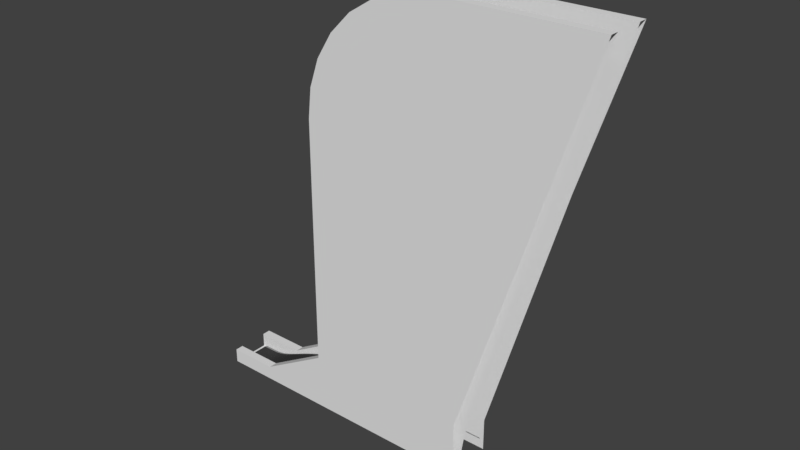 # Source: Track2.blend  (saved by Blender 2.79.0; exported with 4.5.12 LTS)
import bpy
from mathutils import Matrix  # noqa: F401  (used for matrix-valued properties, if any)

bpy.ops.wm.read_factory_settings(use_empty=True)
scene = bpy.context.scene
scene.name = 'Scene'

# ---- collections
col_collection_1 = bpy.data.collections.new('Collection 1'); scene.collection.children.link(col_collection_1)

# ---- materials (node trees are filled in below, after node groups)
mat_trackmaterial = bpy.data.materials.new('TrackMaterial')
mat_trackmaterial.alpha_threshold = 0.0
mat_trackmaterial.roughness = 0.5
mat_guardmaterial = bpy.data.materials.new('GuardMaterial')
mat_guardmaterial.alpha_threshold = 0.0
mat_guardmaterial.diffuse_color = (0.3108, 0.3108, 0.3108, 1.0)
mat_guardmaterial.roughness = 0.5
mat_guardmaterial.line_color = (0.0, 0.0, 0.0, 1.0)

# ---- node groups
ng_auto_smooth = bpy.data.node_groups.new('Auto Smooth', 'GeometryNodeTree')
_s = ng_auto_smooth.interface.new_socket(name='Geometry', in_out='OUTPUT', socket_type='NodeSocketGeometry')
_s = ng_auto_smooth.interface.new_socket(name='Geometry', in_out='INPUT', socket_type='NodeSocketGeometry')
_s = ng_auto_smooth.interface.new_socket(name='Angle', in_out='INPUT', socket_type='NodeSocketFloat')
_s.subtype = 'ANGLE'
_s.min_value = 0.0
_s.max_value = 3.142
ng_auto_smooth.is_modifier = True
_N = ng_auto_smooth.nodes; _L = ng_auto_smooth.links
n0 = _N.new('NodeGroupOutput'); n0.name = 'Group Output'; n0.location = (480, -100)
n1 = _N.new('NodeGroupInput'); n1.name = 'Group Input'; n1.location = (-420, -300)
n2 = _N.new('NodeGroupInput'); n2.name = 'Group Input.001'; n2.location = (-60, -100)
n3 = _N.new('GeometryNodeSetShadeSmooth'); n3.name = 'Set Shade Smooth'; n3.location = (120, -100)
n3.domain = 'EDGE'
n4 = _N.new('GeometryNodeSetShadeSmooth'); n4.name = 'Set Shade Smooth.001'; n4.location = (300, -100)
n5 = _N.new('GeometryNodeInputMeshEdgeAngle'); n5.name = 'Edge Angle'; n5.location = (-420, -220)
n6 = _N.new('GeometryNodeInputEdgeSmooth'); n6.name = 'Is Edge Smooth'; n6.location = (-60, -160)
n7 = _N.new('GeometryNodeInputShadeSmooth'); n7.name = 'Is Face Smooth'; n7.location = (-240, -340)
n8 = _N.new('FunctionNodeBooleanMath'); n8.name = 'Boolean Math'; n8.location = (-60, -220)
n9 = _N.new('FunctionNodeCompare'); n9.name = 'Compare'; n9.location = (-240, -180)
n9.operation = 'LESS_EQUAL'
_L.new(n5.outputs[0], n9.inputs[0])
_L.new(n4.outputs[0], n0.inputs[0])
_L.new(n1.outputs[1], n9.inputs[1])
_L.new(n9.outputs[0], n8.inputs[0])
_L.new(n7.outputs[0], n8.inputs[1])
_L.new(n2.outputs[0], n3.inputs[0])
_L.new(n6.outputs[0], n3.inputs[1])
_L.new(n3.outputs[0], n4.inputs[0])
_L.new(n8.outputs[0], n3.inputs[2])
n0.is_active_output = True

# ---- material node trees
mat_trackmaterial.use_nodes = True; mat_trackmaterial.node_tree.nodes.clear()
_N = mat_trackmaterial.node_tree.nodes; _L = mat_trackmaterial.node_tree.links
n0 = _N.new('ShaderNodeOutputMaterial'); n0.name = 'Material Output'; n0.location = (300, 300)
n1 = _N.new('ShaderNodeBsdfDiffuse'); n1.name = 'Diffuse BSDF'; n1.location = (10, 300)
n1.inputs[0].default_value = (0.05222, 0.05222, 0.05222, 1.0)
_L.new(n1.outputs[0], n0.inputs[0])
n0.is_active_output = True

# ---- world
world_world = bpy.data.worlds.new('World'); scene.world = world_world
world_world.color = (0.05088, 0.05088, 0.05088)
world_world.use_sun_shadow = False
world_world.sun_shadow_jitter_overblur = 0.0
world_world.cycles.sampling_method = 'MANUAL'

# ---- meshes
me_plane = bpy.data.meshes.new('Plane')
me_plane.from_pydata([(-15.14, -13.58, -1.905), (13.58, -13.58, -1.905), (13.58, -8.729, -1.905), (-15.14, -8.729, -1.905), (-15.14, 0.0, -1.905), (13.58, 0.0, -1.905), (-15.14, -13.58, 6.418), (13.58, -13.58, 6.418), (13.58, -8.729, 6.418), (-15.14, -8.729, 6.418), (53.78, -13.58, -1.905), (53.78, -8.729, 8.847), (53.78, 0.0, 8.847), (53.78, -13.58, 29.97), (53.78, -8.729, 29.97), (53.78, -13.58, 141.1), (53.78, -8.729, 141.1), (218.1, -13.58, 248.6), (218.1, -8.729, 248.6), (191.6, -8.729, 159.1), (129.8, -13.58, 248.6), (53.78, -13.58, 172.5), (112.9, -13.58, 246.7), (96.84, -13.58, 241.0), (82.42, -13.58, 232.0), (70.38, -13.58, 219.9), (61.31, -13.58, 205.5), (55.69, -13.58, 189.4), (53.78, -8.729, 172.5), (129.8, -8.729, 248.6), (55.69, -8.729, 189.4), (61.31, -8.729, 205.5), (70.38, -8.729, 219.9), (82.42, -8.729, 232.0), (96.84, -8.729, 241.0), (112.9, -8.729, 246.7), (148.2, -13.58, -1.905), (148.2, -13.58, 29.97), (151.7, -8.729, 22.12), (149.6, -8.729, 8.847)], [], [(8, 7, 13, 14), (3, 2, 5, 4), (6, 7, 8, 9), (2, 8, 14, 11), (2, 3, 9, 8), (0, 1, 7, 6), (5, 2, 11, 12), (7, 1, 10, 13), (14, 13, 15, 16), (28, 30, 31, 32, 33, 34, 35, 29, 18, 19, 16), (16, 15, 21, 28), (20, 29, 35, 22), (22, 35, 34, 23), (23, 34, 33, 24), (24, 33, 32, 25), (25, 32, 31, 26), (26, 31, 30, 27), (27, 30, 28, 21), (29, 20, 17, 18), (13, 10, 36, 37), (14, 38, 39, 11), (22, 23, 24, 25, 26, 27, 21, 15, 17, 20), (15, 13, 37, 17), (16, 19, 38, 14)])
me_plane.use_remesh_preserve_volume = False
me_plane.use_remesh_preserve_attributes = False
me_plane.use_mirror_vertex_groups = False
me_plane.update()
me_cuguardbevel = bpy.data.meshes.new('CUGuardBevel')
me_cuguardbevel.from_pydata([(-0.0004586, -8.107, -0.6089), (4.366, -7.081, -1.277), (4.366, -7.81, -0.9165), (4.366, -8.107, -0.6089), (-0.0004586, 6.81e-07, 0.1578), (4.366, 1.362e-06, 0.1578), (4.366, -6.714, -1.363), (-0.0004586, -7.081, -1.277), (-0.0004586, -7.498, -1.11), (-0.0004586, -6.714, -1.363), (-0.0004586, -7.81, -0.9165), (0.7272, 6.81e-07, -1.437), (1.455, 6.81e-07, -1.437), (0.7272, -8.107, -0.6089), (1.455, -8.107, -0.6089), (2.183, -8.107, -0.6089), (2.91, -8.107, -0.6089), (3.638, -8.107, -0.6089), (3.638, 1.248e-06, 0.1578), (2.91, 1.135e-06, 0.1578), (2.183, 1.021e-06, 0.1578), (1.455, 9.08e-07, 0.1578), (0.7272, 7.945e-07, 0.1578), (2.183, 6.81e-07, -1.437), (2.91, 1.362e-06, -1.437), (3.638, 1.362e-06, -1.437), (3.638, -8.107, -0.67), (2.91, -8.107, -0.67), (-0.0004586, -7.81, -0.3624), (-0.0004586, -6.714, 0.08372), (-0.0004586, -7.498, -0.1687), (-0.0004586, -7.081, -0.001643), (4.366, -6.714, 0.08372), (4.366, -7.81, -0.3624), (4.366, -7.081, -0.001643), (4.366, -7.498, -0.1687), (3.638, -6.714, 0.08372), (3.638, -7.81, -0.3624), (3.638, -7.081, -0.001643), (3.638, -7.498, -0.1687), (2.91, -6.714, 0.08372), (2.91, -7.81, -0.3624), (2.91, -7.081, -0.001643), (2.91, -7.498, -0.1687), (2.183, -6.714, 0.08372), (2.183, -7.81, -0.3624), (2.183, -7.081, -0.001643), (2.183, -7.498, -0.1687), (1.455, -6.714, 0.08372), (1.455, -7.81, -0.3624), (1.455, -7.081, -0.001643), (1.455, -7.498, -0.1687), (0.7272, -7.81, -0.3624), (0.7272, -6.714, 0.08372), (0.7272, -7.498, -0.1687), (0.7272, -7.081, -0.001643), (-0.0004586, -6.411, 0.1286), (-0.0004586, -5.955, 0.1578), (-0.0004586, -6.186, 0.1493), (4.366, -5.955, 0.1578), (4.366, -6.411, 0.1286), (4.366, -6.186, 0.1493), (0.7272, -6.411, 0.1286), (0.7272, -5.955, 0.1578), (0.7272, -6.186, 0.1493), (1.455, -6.411, 0.1286), (1.455, -5.955, 0.1578), (1.455, -6.186, 0.1493), (2.183, -6.411, 0.1286), (2.183, -5.955, 0.1578), (2.183, -6.186, 0.1493), (2.91, -6.411, 0.1286), (2.91, -5.955, 0.1578), (2.91, -6.186, 0.1493), (3.638, -5.955, 0.1578), (3.638, -6.411, 0.1286), (3.638, -6.186, 0.1493), (2.183, -8.107, -0.67), (1.455, -8.107, -0.67), (0.7272, -8.107, -0.67), (4.366, 1.362e-06, -1.437), (-0.0004586, 6.81e-07, -1.437), (4.366, -8.107, -0.67), (-0.0004586, -8.107, -0.67), (4.366, -7.498, -1.11), (3.638, -6.714, -1.363), (3.638, -7.81, -0.9165), (3.638, -7.081, -1.277), (3.638, -7.498, -1.11), (2.91, -6.714, -1.363), (2.91, -7.81, -0.9165), (2.91, -7.081, -1.277), (2.91, -7.498, -1.11), (2.183, -6.714, -1.363), (2.183, -7.81, -0.9165), (2.183, -7.081, -1.277), (2.183, -7.498, -1.11), (1.455, -6.714, -1.363), (1.455, -7.81, -0.9165), (1.455, -7.081, -1.277), (1.455, -7.498, -1.11), (0.7272, -7.81, -0.9165), (0.7272, -6.714, -1.363), (0.7272, -7.498, -1.11), (0.7272, -7.081, -1.277), (-0.0004586, -6.411, -1.407), (-0.0004586, -5.955, -1.437), (-0.0004586, -6.186, -1.428), (4.366, -5.955, -1.437), (4.366, -6.411, -1.407), (4.366, -6.186, -1.428), (0.7272, -6.411, -1.407), (0.7272, -5.955, -1.437), (0.7272, -6.186, -1.428), (1.455, -6.411, -1.407), (1.455, -5.955, -1.437), (1.455, -6.186, -1.428), (2.183, -6.411, -1.407), (2.183, -5.955, -1.437), (2.183, -6.186, -1.428), (2.91, -6.411, -1.407), (2.91, -5.955, -1.437), (2.91, -6.186, -1.428), (3.638, -5.955, -1.437), (3.638, -6.411, -1.407), (3.638, -6.186, -1.428)], [], [(85, 87, 91, 89), (115, 12, 23, 118), (45, 15, 16, 41), (104, 103, 8, 7), (103, 101, 10, 8), (112, 11, 12, 115), (106, 81, 11, 112), (123, 25, 80, 108), (94, 90, 27, 77), (74, 59, 5, 18), (57, 63, 22, 4), (63, 66, 21, 22), (66, 69, 20, 21), (69, 72, 19, 20), (41, 16, 17, 37), (52, 13, 14, 49), (49, 14, 15, 45), (101, 98, 78, 79), (86, 2, 82, 26), (102, 104, 7, 9), (37, 17, 3, 33), (72, 74, 18, 19), (1, 84, 88, 87), (53, 29, 31, 55), (55, 31, 30, 54), (54, 30, 28, 52), (32, 36, 38, 34), (34, 38, 39, 35), (35, 39, 37, 33), (36, 40, 42, 38), (38, 42, 43, 39), (39, 43, 41, 37), (40, 44, 46, 42), (42, 46, 47, 43), (43, 47, 45, 41), (44, 48, 50, 46), (46, 50, 51, 47), (47, 51, 49, 45), (48, 53, 55, 50), (50, 55, 54, 51), (51, 54, 52, 49), (28, 0, 13, 52), (36, 75, 71, 40), (40, 71, 68, 44), (44, 68, 65, 48), (48, 65, 62, 53), (53, 62, 56, 29), (32, 60, 75, 36), (75, 60, 61, 76), (76, 61, 59, 74), (56, 62, 64, 58), (58, 64, 63, 57), (62, 65, 67, 64), (64, 67, 66, 63), (65, 68, 70, 67), (67, 70, 69, 66), (68, 71, 73, 70), (70, 73, 72, 69), (71, 75, 76, 73), (73, 76, 74, 72), (121, 24, 25, 123), (98, 94, 77, 78), (90, 86, 26, 27), (118, 23, 24, 121), (84, 2, 86, 88), (6, 1, 87, 85), (87, 88, 92, 91), (88, 86, 90, 92), (89, 91, 95, 93), (91, 92, 96, 95), (92, 90, 94, 96), (93, 95, 99, 97), (95, 96, 100, 99), (96, 94, 98, 100), (97, 99, 104, 102), (99, 100, 103, 104), (100, 98, 101, 103), (10, 101, 79, 83), (85, 89, 120, 124), (89, 93, 117, 120), (93, 97, 114, 117), (97, 102, 111, 114), (102, 9, 105, 111), (6, 85, 124, 109), (124, 125, 110, 109), (125, 123, 108, 110), (105, 107, 113, 111), (107, 106, 112, 113), (111, 113, 116, 114), (113, 112, 115, 116), (114, 116, 119, 117), (116, 115, 118, 119), (117, 119, 122, 120), (119, 118, 121, 122), (120, 122, 125, 124), (122, 121, 123, 125), (3, 17, 26, 82), (17, 16, 27, 26), (16, 15, 77, 27), (15, 14, 78, 77), (14, 13, 79, 78), (13, 0, 83, 79)])
me_cuguardbevel.polygons.foreach_set('use_smooth', [True] * 102)
me_cuguardbevel.polygons.foreach_set('material_index', [1, 0, 1, 1, 1, 0, 0, 0, 1, 0, 0, 0, 0, 0, 1, 1, 1, 1, 1, 1, 1, 0, 1, 1, 1, 1, 1, 1, 1, 1, 1, 1, 1, 1, 1, 1, 1, 1, 1, 1, 1, 1, 1, 1, 1, 1, 1, 1, 1, 0, 1, 0, 1, 0, 1, 0, 1, 0, 1, 0, 0, 1, 1, 0, 1, 1, 1, 1, 1, 1, 1, 1, 1, 1, 1, 1, 1, 1, 1, 1, 1, 1, 1, 1, 1, 0, 1, 0, 1, 0, 1, 0, 1, 0, 1, 0, 1, 1, 1, 1, 1, 1])
_uv = me_cuguardbevel.uv_layers.new(name='UVMap')
_uv.uv.foreach_set('vector', [0.3478, 0.4669, 0.662, 0.7524, 0.5303, 0.7874, 0.2803, 0.5661, 0.1279, 0.6667, 0.5, 0.6667, 0.5, 0.5, 0.1279, 0.5, 0.5001, 0.8445, 0.5001, 0.8013, 0.6667, 0.8013, 0.6667, 0.8445, 0.1355, 0.8924, 0.1668, 0.8801, 0.0001891, 0.8801, 0.00383, 0.9274, 0.1668, 0.8801, 0.1668, 0.8445, 0.0001892, 0.8445, 0.0001891, 0.8801, 0.1279, 0.8333, 0.5, 0.8333, 0.5, 0.6667, 0.1279, 0.6667, 0.1279, 0.9999, 0.5, 0.9999, 0.5, 0.8333, 0.1279, 0.8333, 0.1279, 0.1668, 0.5, 0.1668, 0.5, 0.0001394, 0.1279, 0.0001395, 0.5001, 0.8445, 0.6667, 0.8445, 0.6667, 0.8013, 0.5001, 0.8013, 0.1279, 0.1668, 0.1279, 0.0001395, 0.5, 0.0001394, 0.5, 0.1668, 0.1279, 0.9999, 0.1279, 0.8333, 0.5, 0.8333, 0.5, 0.9999, 0.1279, 0.8333, 0.1279, 0.6667, 0.5, 0.6667, 0.5, 0.8333, 0.1279, 0.6667, 0.1279, 0.5, 0.5, 0.5, 0.5, 0.6667, 0.1279, 0.5, 0.1279, 0.3334, 0.5, 0.3334, 0.5, 0.5, 0.6667, 0.8445, 0.6667, 0.8013, 0.8334, 0.8013, 0.8334, 0.8445, 0.1668, 0.8445, 0.1668, 0.8013, 0.3335, 0.8013, 0.3335, 0.8445, 0.3335, 0.8445, 0.3335, 0.8013, 0.5001, 0.8013, 0.5001, 0.8445, 0.1668, 0.8445, 0.3335, 0.8445, 0.3335, 0.8013, 0.1668, 0.8013, 0.8334, 0.8445, 1.0, 0.8445, 1.0, 0.8013, 0.8334, 0.8013, 0.07796, 0.8636, 0.1355, 0.8924, 0.00383, 0.9274, 0.0105, 0.9628, 0.8334, 0.8445, 0.8334, 0.8013, 1.0, 0.8013, 1.0, 0.8445, 0.1279, 0.3334, 0.1279, 0.1668, 0.5, 0.1668, 0.5, 0.3334, 0.7936, 0.7174, 1.0, 0.8801, 0.8334, 0.8801, 0.662, 0.7524, 0.07796, 0.8636, 0.0105, 0.9628, 0.00383, 0.9274, 0.1355, 0.8924, 0.1355, 0.8924, 0.00383, 0.9274, 0.0001891, 0.8801, 0.1668, 0.8801, 0.1668, 0.8801, 0.0001891, 0.8801, 0.0001892, 0.8445, 0.1668, 0.8445, 0.4153, 0.3677, 0.3478, 0.4669, 0.662, 0.7524, 0.7936, 0.7174, 0.7936, 0.7174, 0.662, 0.7524, 0.8334, 0.8801, 1.0, 0.8801, 1.0, 0.8801, 0.8334, 0.8801, 0.8334, 0.8445, 1.0, 0.8445, 0.3478, 0.4669, 0.2803, 0.5661, 0.5303, 0.7874, 0.662, 0.7524, 0.662, 0.7524, 0.5303, 0.7874, 0.6667, 0.8801, 0.8334, 0.8801, 0.8334, 0.8801, 0.6667, 0.8801, 0.6667, 0.8445, 0.8334, 0.8445, 0.2803, 0.5661, 0.2129, 0.6653, 0.3987, 0.8224, 0.5303, 0.7874, 0.5303, 0.7874, 0.3987, 0.8224, 0.5001, 0.8801, 0.6667, 0.8801, 0.6667, 0.8801, 0.5001, 0.8801, 0.5001, 0.8445, 0.6667, 0.8445, 0.2129, 0.6653, 0.1454, 0.7644, 0.2671, 0.8574, 0.3987, 0.8224, 0.3987, 0.8224, 0.2671, 0.8574, 0.3335, 0.8801, 0.5001, 0.8801, 0.5001, 0.8801, 0.3335, 0.8801, 0.3335, 0.8445, 0.5001, 0.8445, 0.1454, 0.7644, 0.07796, 0.8636, 0.1355, 0.8924, 0.2671, 0.8574, 0.2671, 0.8574, 0.1355, 0.8924, 0.1668, 0.8801, 0.3335, 0.8801, 0.3335, 0.8801, 0.1668, 0.8801, 0.1668, 0.8445, 0.3335, 0.8445, 0.0001892, 0.8445, 0.0001892, 0.8013, 0.1668, 0.8013, 0.1668, 0.8445, 0.3478, 0.4669, 0.1686, 0.3041, 0.1377, 0.4398, 0.2803, 0.5661, 0.2803, 0.5661, 0.1377, 0.4398, 0.1069, 0.5756, 0.2129, 0.6653, 0.2129, 0.6653, 0.1069, 0.5756, 0.07602, 0.7114, 0.1454, 0.7644, 0.1454, 0.7644, 0.07602, 0.7114, 0.04517, 0.8472, 0.07796, 0.8636, 0.07796, 0.8636, 0.04517, 0.8472, 0.01431, 0.9829, 0.0105, 0.9628, 0.4153, 0.3677, 0.1994, 0.1683, 0.1686, 0.3041, 0.3478, 0.4669, 0.1686, 0.3041, 0.1994, 0.1683, 0.01752, 0.0001395, 0.01752, 0.1668, 0.01752, 0.1668, 0.01752, 0.0001395, 0.1279, 0.0001395, 0.1279, 0.1668, 0.01431, 0.9829, 0.04517, 0.8472, 0.01752, 0.8333, 0.01752, 0.9999, 0.01752, 0.9999, 0.01752, 0.8333, 0.1279, 0.8333, 0.1279, 0.9999, 0.04517, 0.8472, 0.07602, 0.7114, 0.01752, 0.6667, 0.01752, 0.8333, 0.01752, 0.8333, 0.01752, 0.6667, 0.1279, 0.6667, 0.1279, 0.8333, 0.07602, 0.7114, 0.1069, 0.5756, 0.01752, 0.5, 0.01752, 0.6667, 0.01752, 0.6667, 0.01752, 0.5, 0.1279, 0.5, 0.1279, 0.6667, 0.1069, 0.5756, 0.1377, 0.4398, 0.01752, 0.3334, 0.01752, 0.5, 0.01752, 0.5, 0.01752, 0.3334, 0.1279, 0.3334, 0.1279, 0.5, 0.1377, 0.4398, 0.1686, 0.3041, 0.01752, 0.1668, 0.01752, 0.3334, 0.01752, 0.3334, 0.01752, 0.1668, 0.1279, 0.1668, 0.1279, 0.3334, 0.1279, 0.3334, 0.5, 0.3334, 0.5, 0.1668, 0.1279, 0.1668, 0.3335, 0.8445, 0.5001, 0.8445, 0.5001, 0.8013, 0.3335, 0.8013, 0.6667, 0.8445, 0.8334, 0.8445, 0.8334, 0.8013, 0.6667, 0.8013, 0.1279, 0.5, 0.5, 0.5, 0.5, 0.3334, 0.1279, 0.3334, 1.0, 0.8801, 1.0, 0.8445, 0.8334, 0.8445, 0.8334, 0.8801, 0.4153, 0.3677, 0.7936, 0.7174, 0.662, 0.7524, 0.3478, 0.4669, 0.662, 0.7524, 0.8334, 0.8801, 0.6667, 0.8801, 0.5303, 0.7874, 0.8334, 0.8801, 0.8334, 0.8445, 0.6667, 0.8445, 0.6667, 0.8801, 0.2803, 0.5661, 0.5303, 0.7874, 0.3987, 0.8224, 0.2129, 0.6653, 0.5303, 0.7874, 0.6667, 0.8801, 0.5001, 0.8801, 0.3987, 0.8224, 0.6667, 0.8801, 0.6667, 0.8445, 0.5001, 0.8445, 0.5001, 0.8801, 0.2129, 0.6653, 0.3987, 0.8224, 0.2671, 0.8574, 0.1454, 0.7644, 0.3987, 0.8224, 0.5001, 0.8801, 0.3335, 0.8801, 0.2671, 0.8574, 0.5001, 0.8801, 0.5001, 0.8445, 0.3335, 0.8445, 0.3335, 0.8801, 0.1454, 0.7644, 0.2671, 0.8574, 0.1355, 0.8924, 0.07796, 0.8636, 0.2671, 0.8574, 0.3335, 0.8801, 0.1668, 0.8801, 0.1355, 0.8924, 0.3335, 0.8801, 0.3335, 0.8445, 0.1668, 0.8445, 0.1668, 0.8801, 0.0001892, 0.8445, 0.1668, 0.8445, 0.1668, 0.8013, 0.0001892, 0.8013, 0.3478, 0.4669, 0.2803, 0.5661, 0.1377, 0.4398, 0.1686, 0.3041, 0.2803, 0.5661, 0.2129, 0.6653, 0.1069, 0.5756, 0.1377, 0.4398, 0.2129, 0.6653, 0.1454, 0.7644, 0.07602, 0.7114, 0.1069, 0.5756, 0.1454, 0.7644, 0.07796, 0.8636, 0.04517, 0.8472, 0.07602, 0.7114, 0.07796, 0.8636, 0.0105, 0.9628, 0.01431, 0.9829, 0.04517, 0.8472, 0.4153, 0.3677, 0.3478, 0.4669, 0.1686, 0.3041, 0.1994, 0.1683, 0.1686, 0.3041, 0.01752, 0.1668, 0.01752, 0.0001395, 0.1994, 0.1683, 0.01752, 0.1668, 0.1279, 0.1668, 0.1279, 0.0001395, 0.01752, 0.0001395, 0.01431, 0.9829, 0.01752, 0.9999, 0.01752, 0.8333, 0.04517, 0.8472, 0.01752, 0.9999, 0.1279, 0.9999, 0.1279, 0.8333, 0.01752, 0.8333, 0.04517, 0.8472, 0.01752, 0.8333, 0.01752, 0.6667, 0.07602, 0.7114, 0.01752, 0.8333, 0.1279, 0.8333, 0.1279, 0.6667, 0.01752, 0.6667, 0.07602, 0.7114, 0.01752, 0.6667, 0.01752, 0.5, 0.1069, 0.5756, 0.01752, 0.6667, 0.1279, 0.6667, 0.1279, 0.5, 0.01752, 0.5, 0.1069, 0.5756, 0.01752, 0.5, 0.01752, 0.3334, 0.1377, 0.4398, 0.01752, 0.5, 0.1279, 0.5, 0.1279, 0.3334, 0.01752, 0.3334, 0.1377, 0.4398, 0.01752, 0.3334, 0.01752, 0.1668, 0.1686, 0.3041, 0.01752, 0.3334, 0.1279, 0.3334, 0.1279, 0.1668, 0.01752, 0.1668, 1.0, 0.8013, 1.0, 0.8013, 0.8334, 0.8013, 0.8334, 0.8013, 0.8334, 0.8013, 0.8334, 0.8013, 0.6667, 0.8013, 0.6667, 0.8013, 0.6667, 0.8013, 0.6667, 0.8013, 0.5001, 0.8013, 0.5001, 0.8013, 0.5001, 0.8013, 0.5001, 0.8013, 0.3335, 0.8013, 0.3335, 0.8013, 0.3335, 0.8013, 0.3335, 0.8013, 0.1668, 0.8013, 0.1668, 0.8013, 0.1668, 0.8013, 0.1668, 0.8013, 0.0001892, 0.8013, 0.0001892, 0.8013])
me_cuguardbevel.materials.append(mat_trackmaterial)
me_cuguardbevel.materials.append(mat_guardmaterial)
me_cuguardbevel.use_remesh_preserve_volume = False
me_cuguardbevel.use_remesh_preserve_attributes = False
me_cuguardbevel.use_mirror_vertex_groups = False
me_cuguardbevel.auto_texspace = False
me_cuguardbevel.update()

# ---- curves / text
cu_nurbspath_002 = bpy.data.curves.new('NurbsPath.002', 'CURVE')
cu_nurbspath_002.dimensions = '3D'
_sp = cu_nurbspath_002.splines.new('NURBS'); _sp.points.add(12)
_sp.points.foreach_set('co', [-11.46, 0.0, 0.0, 1.0, -5.73, 0.0, 0.0, 1.0, 0.0, 0.0, 0.0, 1.0, 5.73, 0.0, 0.0, 1.0, 44.17, 0.0, 21.11, 1.0, 88.54, 0.0, 21.11, 1.0, 88.54, 0.0, 69.77, 1.0, 48.78, 0.0, 107.7, 1.0, 48.78, 0.0, 132.9, 1.0, 48.78, 0.0, 209.2, 1.0, 80.84, 0.0, 231.8, 1.0, 130.2, 0.0, 231.8, 1.0, 203.3, 0.0, 231.8, 1.0])
_sp.order_u = 5
_sp.order_v = 0
_sp.use_endpoint_u = True
cu_nurbspath_002.use_path = True
cu_nurbspath_002.use_path_clamp = True
cu_nurbspath_002.bevel_resolution = 0
cu_nurbspath_002.fill_mode = 'HALF'

# ---- objects
ob_plane = bpy.data.objects.new('Plane', me_plane)
ob_nurbspath = bpy.data.objects.new('NurbsPath', cu_nurbspath_002)
ob_track = bpy.data.objects.new('Track', me_cuguardbevel)

# ---- transforms, parenting, visibility, modifiers, constraints
ob_plane.location = (0.0, 0.0, 0.0)
ob_plane.lineart.crease_threshold = 0.0
_m = ob_plane.modifiers.new('Mirror', 'MIRROR')
_m.use_axis = (False, True, False)
ob_nurbspath.location = (0.0, 0.0, 0.0)
ob_nurbspath.lineart.crease_threshold = 0.0
ob_track.location = (0.0, 0.0, 0.0)
ob_track.lineart.crease_threshold = 0.0
_m = ob_track.modifiers.new('Mirror', 'MIRROR')
_m.use_axis = (False, True, False)
_m.use_mirror_u = True
_m = ob_track.modifiers.new('Array', 'ARRAY')
_m.fit_type = 'FIT_CURVE'
_m.count = 62
_m.curve = ob_nurbspath
_m.constant_offset_displace = (0.0, 0.0, 0.0)
_m = ob_track.modifiers.new('Curve', 'CURVE')
_m.object = ob_nurbspath
_m = ob_track.modifiers.new('Auto Smooth', 'NODES')
_m.node_group = ng_auto_smooth
_gi = [s.identifier for s in ng_auto_smooth.interface.items_tree if s.item_type == 'SOCKET' and s.in_out == 'INPUT']
_m[_gi[1]] = 0.5236  # Angle

# ---- collection membership
col_collection_1.objects.link(ob_plane)
col_collection_1.objects.link(ob_nurbspath)
col_collection_1.objects.link(ob_track)

# ---- scene / render settings (as saved in the file)
scene.frame_start = 1; scene.frame_end = 250; scene.frame_set(1)
scene.render.engine = 'CYCLES'
scene.render.dither_intensity = 0.0
scene.cycles.use_denoising = False
scene.cycles.samples = 128
scene.cycles.sampling_pattern = 'TABULATED_SOBOL'
scene.cycles.use_adaptive_sampling = False
scene.cycles.use_light_tree = False
scene.cycles.blur_glossy = 0.0
scene.cycles.sample_clamp_indirect = 0.0
scene.view_settings.view_transform = 'Standard'
bpy.context.view_layer.update()

# ---- added for rendering (the .blend has no active camera and no usable light): camera, sun
cam_auto = bpy.data.cameras.new('AutoCamera')
cam_auto.lens = 50.0
cam_auto.sensor_width = 36.0
cam_auto.clip_end = 5574.37
ob_auto_camera = bpy.data.objects.new('AutoCamera', cam_auto)
scene.collection.objects.link(ob_auto_camera)
ob_auto_camera.location = (419.095, -381.155, 377.43)
ob_auto_camera.rotation_euler = (1.09748, -7.21219e-08, 0.694738)
scene.camera = ob_auto_camera
light_auto_sun = bpy.data.lights.new('AutoSun', 'SUN')
light_auto_sun.energy = 3.0
light_auto_sun.angle = 0.0523599
ob_auto_sun = bpy.data.objects.new('AutoSun', light_auto_sun)
scene.collection.objects.link(ob_auto_sun)
ob_auto_sun.rotation_euler = (0.872665, 0.174533, 0.523599)
bpy.context.view_layer.update()
